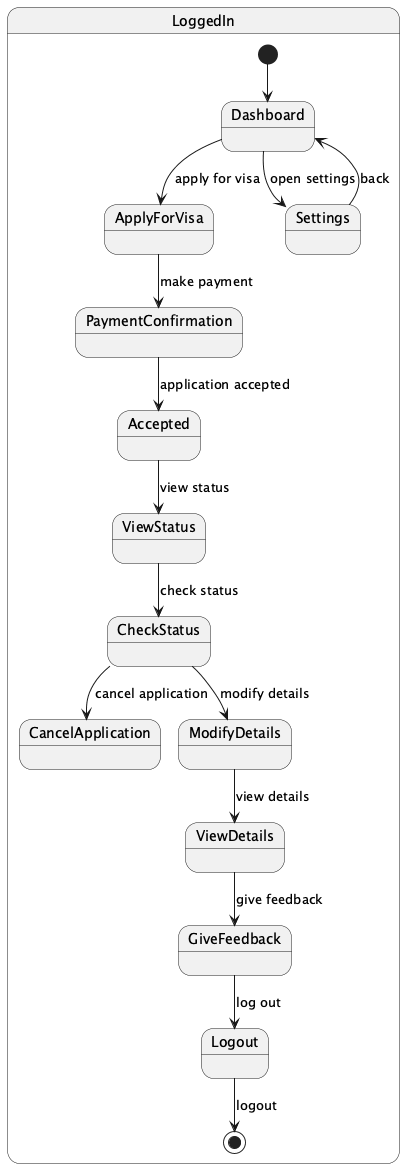

The diagram above was rendered by PlantUML. Its source (embedded in the PNG):
@startuml

state LoggedIn {
  [*] --> Dashboard
  Dashboard --> ApplyForVisa : apply for visa
  ApplyForVisa --> PaymentConfirmation : make payment
  PaymentConfirmation --> Accepted : application accepted
  Accepted --> ViewStatus : view status
  ViewStatus --> CheckStatus : check status
  CheckStatus --> CancelApplication : cancel application
  CheckStatus --> ModifyDetails : modify details
  ModifyDetails --> ViewDetails : view details
  ViewDetails --> GiveFeedback : give feedback
  GiveFeedback --> Logout : log out
  Dashboard --> Settings : open settings
  Settings --> Dashboard : back
  Logout --> [*] : logout
}

@enduml